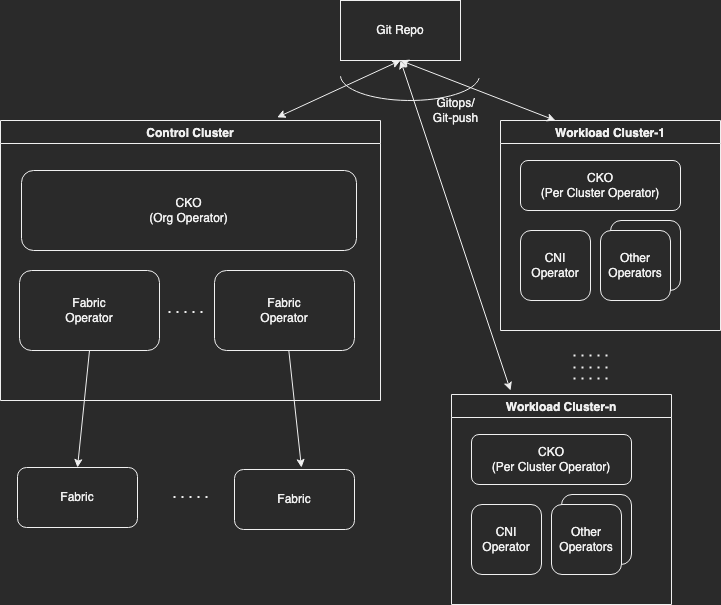

The diagram above was exported from draw.io. Its source (the exported page's mxGraphModel, read from the mxfile embedded in the PNG):
<mxGraphModel dx="1554" dy="816" grid="1" gridSize="10" guides="1" tooltips="1" connect="1" arrows="1" fold="1" page="1" pageScale="1" pageWidth="850" pageHeight="1100" math="0" shadow="0">
  <root>
    <mxCell id="0" />
    <mxCell id="1" parent="0" />
    <mxCell id="TVok4S5FSnTt78To3kQs-2" value="Control Cluster" style="swimlane;" parent="1" vertex="1">
      <mxGeometry x="50" y="230" width="380" height="280" as="geometry">
        <mxRectangle x="70" y="240" width="130" height="30" as="alternateBounds" />
      </mxGeometry>
    </mxCell>
    <mxCell id="TVok4S5FSnTt78To3kQs-1" value="Fabric&lt;br&gt;Operator" style="rounded=1;whiteSpace=wrap;html=1;" parent="TVok4S5FSnTt78To3kQs-2" vertex="1">
      <mxGeometry x="19" y="150" width="140" height="80" as="geometry" />
    </mxCell>
    <mxCell id="TVok4S5FSnTt78To3kQs-5" value="CKO&lt;br&gt;(Org Operator)" style="rounded=1;whiteSpace=wrap;html=1;" parent="TVok4S5FSnTt78To3kQs-2" vertex="1">
      <mxGeometry x="21" y="50" width="335" height="80" as="geometry" />
    </mxCell>
    <mxCell id="TVok4S5FSnTt78To3kQs-4" value="Fabric&lt;br&gt;Operator" style="rounded=1;whiteSpace=wrap;html=1;" parent="TVok4S5FSnTt78To3kQs-2" vertex="1">
      <mxGeometry x="214" y="150" width="140" height="80" as="geometry" />
    </mxCell>
    <mxCell id="ZifHQ6MzyI6FZJk_VXE5-49" value="" style="endArrow=none;dashed=1;html=1;dashPattern=1 3;strokeWidth=2;rounded=0;" parent="TVok4S5FSnTt78To3kQs-2" edge="1">
      <mxGeometry width="50" height="50" relative="1" as="geometry">
        <mxPoint x="168" y="191.5" as="sourcePoint" />
        <mxPoint x="208" y="191.5" as="targetPoint" />
      </mxGeometry>
    </mxCell>
    <mxCell id="ZifHQ6MzyI6FZJk_VXE5-3" value="Fabric" style="rounded=1;whiteSpace=wrap;html=1;" parent="1" vertex="1">
      <mxGeometry x="284" y="579" width="120" height="60" as="geometry" />
    </mxCell>
    <mxCell id="ZifHQ6MzyI6FZJk_VXE5-8" value="Workload Cluster-1" style="swimlane;" parent="1" vertex="1">
      <mxGeometry x="550" y="230" width="220" height="210" as="geometry" />
    </mxCell>
    <mxCell id="ZifHQ6MzyI6FZJk_VXE5-10" value="CKO&lt;br&gt;(Per Cluster Operator)" style="rounded=1;whiteSpace=wrap;html=1;" parent="ZifHQ6MzyI6FZJk_VXE5-8" vertex="1">
      <mxGeometry x="20" y="40" width="160" height="50" as="geometry" />
    </mxCell>
    <mxCell id="ZifHQ6MzyI6FZJk_VXE5-11" value="CNI Operator" style="rounded=1;whiteSpace=wrap;html=1;" parent="ZifHQ6MzyI6FZJk_VXE5-8" vertex="1">
      <mxGeometry x="20" y="110" width="70" height="70" as="geometry" />
    </mxCell>
    <mxCell id="ZifHQ6MzyI6FZJk_VXE5-13" value="CNI Operator" style="rounded=1;whiteSpace=wrap;html=1;" parent="ZifHQ6MzyI6FZJk_VXE5-8" vertex="1">
      <mxGeometry x="110" y="100" width="70" height="70" as="geometry" />
    </mxCell>
    <mxCell id="ZifHQ6MzyI6FZJk_VXE5-12" value="Other Operators" style="rounded=1;whiteSpace=wrap;html=1;" parent="ZifHQ6MzyI6FZJk_VXE5-8" vertex="1">
      <mxGeometry x="100" y="110" width="70" height="70" as="geometry" />
    </mxCell>
    <mxCell id="ZifHQ6MzyI6FZJk_VXE5-30" value="Workload Cluster-n" style="swimlane;" parent="1" vertex="1">
      <mxGeometry x="501" y="504" width="220" height="210" as="geometry" />
    </mxCell>
    <mxCell id="ZifHQ6MzyI6FZJk_VXE5-31" value="CKO&lt;br&gt;(Per Cluster Operator)" style="rounded=1;whiteSpace=wrap;html=1;" parent="ZifHQ6MzyI6FZJk_VXE5-30" vertex="1">
      <mxGeometry x="20" y="40" width="160" height="50" as="geometry" />
    </mxCell>
    <mxCell id="ZifHQ6MzyI6FZJk_VXE5-32" value="CNI Operator" style="rounded=1;whiteSpace=wrap;html=1;" parent="ZifHQ6MzyI6FZJk_VXE5-30" vertex="1">
      <mxGeometry x="20" y="110" width="70" height="70" as="geometry" />
    </mxCell>
    <mxCell id="ZifHQ6MzyI6FZJk_VXE5-33" value="CNI Operator" style="rounded=1;whiteSpace=wrap;html=1;" parent="ZifHQ6MzyI6FZJk_VXE5-30" vertex="1">
      <mxGeometry x="110" y="100" width="70" height="70" as="geometry" />
    </mxCell>
    <mxCell id="ZifHQ6MzyI6FZJk_VXE5-34" value="Other Operators" style="rounded=1;whiteSpace=wrap;html=1;" parent="ZifHQ6MzyI6FZJk_VXE5-30" vertex="1">
      <mxGeometry x="100" y="110" width="70" height="70" as="geometry" />
    </mxCell>
    <mxCell id="ZifHQ6MzyI6FZJk_VXE5-35" value="" style="endArrow=none;dashed=1;html=1;dashPattern=1 3;strokeWidth=2;rounded=0;" parent="1" edge="1">
      <mxGeometry width="50" height="50" relative="1" as="geometry">
        <mxPoint x="623" y="465" as="sourcePoint" />
        <mxPoint x="663" y="465" as="targetPoint" />
      </mxGeometry>
    </mxCell>
    <mxCell id="ZifHQ6MzyI6FZJk_VXE5-42" value="" style="endArrow=none;dashed=1;html=1;dashPattern=1 3;strokeWidth=2;rounded=0;" parent="1" edge="1">
      <mxGeometry width="50" height="50" relative="1" as="geometry">
        <mxPoint x="623" y="477" as="sourcePoint" />
        <mxPoint x="663" y="477" as="targetPoint" />
      </mxGeometry>
    </mxCell>
    <mxCell id="ZifHQ6MzyI6FZJk_VXE5-43" value="" style="endArrow=none;dashed=1;html=1;dashPattern=1 3;strokeWidth=2;rounded=0;" parent="1" edge="1">
      <mxGeometry width="50" height="50" relative="1" as="geometry">
        <mxPoint x="623" y="488" as="sourcePoint" />
        <mxPoint x="663" y="488" as="targetPoint" />
      </mxGeometry>
    </mxCell>
    <mxCell id="ZifHQ6MzyI6FZJk_VXE5-44" value="Fabric" style="rounded=1;whiteSpace=wrap;html=1;" parent="1" vertex="1">
      <mxGeometry x="67" y="577" width="120" height="60" as="geometry" />
    </mxCell>
    <mxCell id="ZifHQ6MzyI6FZJk_VXE5-47" value="" style="endArrow=classic;html=1;rounded=0;entryX=0.558;entryY=-0.033;entryDx=0;entryDy=0;entryPerimeter=0;" parent="1" source="TVok4S5FSnTt78To3kQs-4" target="ZifHQ6MzyI6FZJk_VXE5-3" edge="1">
      <mxGeometry width="50" height="50" relative="1" as="geometry">
        <mxPoint x="400" y="460" as="sourcePoint" />
        <mxPoint x="450" y="410" as="targetPoint" />
      </mxGeometry>
    </mxCell>
    <mxCell id="ZifHQ6MzyI6FZJk_VXE5-48" value="" style="endArrow=classic;html=1;rounded=0;entryX=0.5;entryY=0;entryDx=0;entryDy=0;exitX=0.5;exitY=1;exitDx=0;exitDy=0;" parent="1" source="TVok4S5FSnTt78To3kQs-1" target="ZifHQ6MzyI6FZJk_VXE5-44" edge="1">
      <mxGeometry width="50" height="50" relative="1" as="geometry">
        <mxPoint x="316.94000000000005" y="481.03999999999996" as="sourcePoint" />
        <mxPoint x="381.96000000000004" y="608.02" as="targetPoint" />
      </mxGeometry>
    </mxCell>
    <mxCell id="ZifHQ6MzyI6FZJk_VXE5-50" value="" style="endArrow=none;dashed=1;html=1;dashPattern=1 3;strokeWidth=2;rounded=0;" parent="1" edge="1">
      <mxGeometry width="50" height="50" relative="1" as="geometry">
        <mxPoint x="223" y="606.5" as="sourcePoint" />
        <mxPoint x="263" y="606.5" as="targetPoint" />
      </mxGeometry>
    </mxCell>
    <mxCell id="ZifHQ6MzyI6FZJk_VXE5-59" value="Git Repo" style="rounded=0;whiteSpace=wrap;html=1;" parent="1" vertex="1">
      <mxGeometry x="390" y="110" width="120" height="60" as="geometry" />
    </mxCell>
    <mxCell id="ZifHQ6MzyI6FZJk_VXE5-60" value="" style="endArrow=classic;startArrow=classic;html=1;rounded=0;entryX=0.5;entryY=1;entryDx=0;entryDy=0;exitX=0.728;exitY=-0.011;exitDx=0;exitDy=0;exitPerimeter=0;" parent="1" source="TVok4S5FSnTt78To3kQs-2" target="ZifHQ6MzyI6FZJk_VXE5-59" edge="1">
      <mxGeometry width="50" height="50" relative="1" as="geometry">
        <mxPoint x="400" y="460" as="sourcePoint" />
        <mxPoint x="450" y="410" as="targetPoint" />
      </mxGeometry>
    </mxCell>
    <mxCell id="ZifHQ6MzyI6FZJk_VXE5-61" value="" style="endArrow=classic;startArrow=classic;html=1;rounded=0;entryX=0.5;entryY=1;entryDx=0;entryDy=0;exitX=0.25;exitY=0;exitDx=0;exitDy=0;" parent="1" source="ZifHQ6MzyI6FZJk_VXE5-8" target="ZifHQ6MzyI6FZJk_VXE5-59" edge="1">
      <mxGeometry width="50" height="50" relative="1" as="geometry">
        <mxPoint x="304.9000000000001" y="290" as="sourcePoint" />
        <mxPoint x="460" y="180" as="targetPoint" />
      </mxGeometry>
    </mxCell>
    <mxCell id="ZifHQ6MzyI6FZJk_VXE5-62" value="" style="endArrow=classic;startArrow=classic;html=1;rounded=0;" parent="1" edge="1">
      <mxGeometry width="50" height="50" relative="1" as="geometry">
        <mxPoint x="560" y="500" as="sourcePoint" />
        <mxPoint x="450" y="170" as="targetPoint" />
      </mxGeometry>
    </mxCell>
    <mxCell id="ZifHQ6MzyI6FZJk_VXE5-63" value="" style="verticalLabelPosition=bottom;verticalAlign=top;html=1;shape=mxgraph.basic.arc;startAngle=0.26704793319239445;endAngle=0.7452267833287348;rotation=0;" parent="1" vertex="1">
      <mxGeometry x="390" y="160" width="139" height="50" as="geometry" />
    </mxCell>
    <mxCell id="ZifHQ6MzyI6FZJk_VXE5-65" value="Gitops/&lt;br&gt;Git-push" style="text;html=1;align=center;verticalAlign=middle;resizable=0;points=[];autosize=1;strokeColor=none;fillColor=none;" parent="1" vertex="1">
      <mxGeometry x="470" y="200" width="70" height="40" as="geometry" />
    </mxCell>
  </root>
</mxGraphModel>